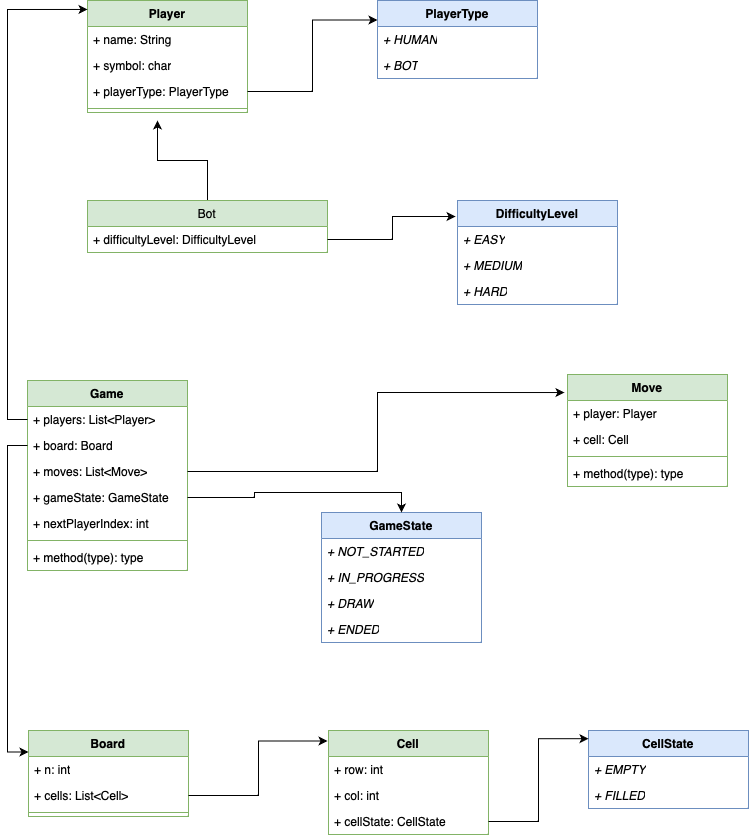

The diagram above was exported from draw.io. Its source (the exported page's mxGraphModel, read from the mxfile embedded in the PNG):
<mxGraphModel dx="1026" dy="630" grid="1" gridSize="10" guides="1" tooltips="1" connect="1" arrows="1" fold="1" page="1" pageScale="1" pageWidth="827" pageHeight="1169" math="0" shadow="0">
  <root>
    <mxCell id="WIyWlLk6GJQsqaUBKTNV-0" />
    <mxCell id="WIyWlLk6GJQsqaUBKTNV-1" parent="WIyWlLk6GJQsqaUBKTNV-0" />
    <mxCell id="LozH_khw4UdK0CSEn9KW-27" value="Player" style="swimlane;fontStyle=1;align=center;verticalAlign=top;childLayout=stackLayout;horizontal=1;startSize=26;horizontalStack=0;resizeParent=1;resizeParentMax=0;resizeLast=0;collapsible=1;marginBottom=0;whiteSpace=wrap;html=1;fillColor=#d5e8d4;strokeColor=#82b366;" vertex="1" parent="WIyWlLk6GJQsqaUBKTNV-1">
      <mxGeometry x="180" y="390" width="160" height="112" as="geometry" />
    </mxCell>
    <mxCell id="LozH_khw4UdK0CSEn9KW-28" value="+ name: String" style="text;strokeColor=none;fillColor=none;align=left;verticalAlign=top;spacingLeft=4;spacingRight=4;overflow=hidden;rotatable=0;points=[[0,0.5],[1,0.5]];portConstraint=eastwest;whiteSpace=wrap;html=1;" vertex="1" parent="LozH_khw4UdK0CSEn9KW-27">
      <mxGeometry y="26" width="160" height="26" as="geometry" />
    </mxCell>
    <mxCell id="LozH_khw4UdK0CSEn9KW-31" value="+ symbol: char" style="text;strokeColor=none;fillColor=none;align=left;verticalAlign=top;spacingLeft=4;spacingRight=4;overflow=hidden;rotatable=0;points=[[0,0.5],[1,0.5]];portConstraint=eastwest;whiteSpace=wrap;html=1;" vertex="1" parent="LozH_khw4UdK0CSEn9KW-27">
      <mxGeometry y="52" width="160" height="26" as="geometry" />
    </mxCell>
    <mxCell id="LozH_khw4UdK0CSEn9KW-32" value="+ playerType: PlayerType" style="text;strokeColor=none;fillColor=none;align=left;verticalAlign=top;spacingLeft=4;spacingRight=4;overflow=hidden;rotatable=0;points=[[0,0.5],[1,0.5]];portConstraint=eastwest;whiteSpace=wrap;html=1;" vertex="1" parent="LozH_khw4UdK0CSEn9KW-27">
      <mxGeometry y="78" width="160" height="26" as="geometry" />
    </mxCell>
    <mxCell id="LozH_khw4UdK0CSEn9KW-29" value="" style="line;strokeWidth=1;fillColor=none;align=left;verticalAlign=middle;spacingTop=-1;spacingLeft=3;spacingRight=3;rotatable=0;labelPosition=right;points=[];portConstraint=eastwest;strokeColor=inherit;" vertex="1" parent="LozH_khw4UdK0CSEn9KW-27">
      <mxGeometry y="104" width="160" height="8" as="geometry" />
    </mxCell>
    <mxCell id="LozH_khw4UdK0CSEn9KW-38" style="edgeStyle=orthogonalEdgeStyle;rounded=0;orthogonalLoop=1;jettySize=auto;html=1;exitX=0.5;exitY=0;exitDx=0;exitDy=0;" edge="1" parent="WIyWlLk6GJQsqaUBKTNV-1" source="LozH_khw4UdK0CSEn9KW-33">
      <mxGeometry relative="1" as="geometry">
        <mxPoint x="250" y="510" as="targetPoint" />
      </mxGeometry>
    </mxCell>
    <mxCell id="LozH_khw4UdK0CSEn9KW-33" value="Bot" style="swimlane;fontStyle=0;childLayout=stackLayout;horizontal=1;startSize=26;fillColor=#d5e8d4;horizontalStack=0;resizeParent=1;resizeParentMax=0;resizeLast=0;collapsible=1;marginBottom=0;whiteSpace=wrap;html=1;strokeColor=#82b366;" vertex="1" parent="WIyWlLk6GJQsqaUBKTNV-1">
      <mxGeometry x="180" y="590" width="240" height="52" as="geometry" />
    </mxCell>
    <mxCell id="LozH_khw4UdK0CSEn9KW-34" value="+ difficultyLevel: DifficultyLevel" style="text;strokeColor=none;fillColor=none;align=left;verticalAlign=top;spacingLeft=4;spacingRight=4;overflow=hidden;rotatable=0;points=[[0,0.5],[1,0.5]];portConstraint=eastwest;whiteSpace=wrap;html=1;" vertex="1" parent="LozH_khw4UdK0CSEn9KW-33">
      <mxGeometry y="26" width="240" height="26" as="geometry" />
    </mxCell>
    <mxCell id="LozH_khw4UdK0CSEn9KW-39" value="DifficultyLevel" style="swimlane;fontStyle=1;align=center;verticalAlign=top;childLayout=stackLayout;horizontal=1;startSize=26;horizontalStack=0;resizeParent=1;resizeParentMax=0;resizeLast=0;collapsible=1;marginBottom=0;whiteSpace=wrap;html=1;fillColor=#dae8fc;strokeColor=#6c8ebf;" vertex="1" parent="WIyWlLk6GJQsqaUBKTNV-1">
      <mxGeometry x="550" y="590" width="160" height="104" as="geometry" />
    </mxCell>
    <mxCell id="LozH_khw4UdK0CSEn9KW-40" value="+ EASY" style="text;strokeColor=none;fillColor=none;align=left;verticalAlign=top;spacingLeft=4;spacingRight=4;overflow=hidden;rotatable=0;points=[[0,0.5],[1,0.5]];portConstraint=eastwest;whiteSpace=wrap;html=1;fontStyle=2" vertex="1" parent="LozH_khw4UdK0CSEn9KW-39">
      <mxGeometry y="26" width="160" height="26" as="geometry" />
    </mxCell>
    <mxCell id="LozH_khw4UdK0CSEn9KW-43" value="+ MEDIUM" style="text;strokeColor=none;fillColor=none;align=left;verticalAlign=top;spacingLeft=4;spacingRight=4;overflow=hidden;rotatable=0;points=[[0,0.5],[1,0.5]];portConstraint=eastwest;whiteSpace=wrap;html=1;fontStyle=2" vertex="1" parent="LozH_khw4UdK0CSEn9KW-39">
      <mxGeometry y="52" width="160" height="26" as="geometry" />
    </mxCell>
    <mxCell id="LozH_khw4UdK0CSEn9KW-44" value="+ HARD" style="text;strokeColor=none;fillColor=none;align=left;verticalAlign=top;spacingLeft=4;spacingRight=4;overflow=hidden;rotatable=0;points=[[0,0.5],[1,0.5]];portConstraint=eastwest;whiteSpace=wrap;html=1;fontStyle=2" vertex="1" parent="LozH_khw4UdK0CSEn9KW-39">
      <mxGeometry y="78" width="160" height="26" as="geometry" />
    </mxCell>
    <mxCell id="LozH_khw4UdK0CSEn9KW-45" value="Game" style="swimlane;fontStyle=1;align=center;verticalAlign=top;childLayout=stackLayout;horizontal=1;startSize=26;horizontalStack=0;resizeParent=1;resizeParentMax=0;resizeLast=0;collapsible=1;marginBottom=0;whiteSpace=wrap;html=1;fillColor=#d5e8d4;strokeColor=#82b366;" vertex="1" parent="WIyWlLk6GJQsqaUBKTNV-1">
      <mxGeometry x="120" y="770" width="160" height="190" as="geometry" />
    </mxCell>
    <mxCell id="LozH_khw4UdK0CSEn9KW-49" value="+ players: List&amp;lt;Player&amp;gt;" style="text;strokeColor=none;fillColor=none;align=left;verticalAlign=top;spacingLeft=4;spacingRight=4;overflow=hidden;rotatable=0;points=[[0,0.5],[1,0.5]];portConstraint=eastwest;whiteSpace=wrap;html=1;" vertex="1" parent="LozH_khw4UdK0CSEn9KW-45">
      <mxGeometry y="26" width="160" height="26" as="geometry" />
    </mxCell>
    <mxCell id="LozH_khw4UdK0CSEn9KW-46" value="+ board: Board" style="text;strokeColor=none;fillColor=none;align=left;verticalAlign=top;spacingLeft=4;spacingRight=4;overflow=hidden;rotatable=0;points=[[0,0.5],[1,0.5]];portConstraint=eastwest;whiteSpace=wrap;html=1;" vertex="1" parent="LozH_khw4UdK0CSEn9KW-45">
      <mxGeometry y="52" width="160" height="26" as="geometry" />
    </mxCell>
    <mxCell id="LozH_khw4UdK0CSEn9KW-50" value="+ moves: List&amp;lt;Move&amp;gt;" style="text;strokeColor=none;fillColor=none;align=left;verticalAlign=top;spacingLeft=4;spacingRight=4;overflow=hidden;rotatable=0;points=[[0,0.5],[1,0.5]];portConstraint=eastwest;whiteSpace=wrap;html=1;" vertex="1" parent="LozH_khw4UdK0CSEn9KW-45">
      <mxGeometry y="78" width="160" height="26" as="geometry" />
    </mxCell>
    <mxCell id="LozH_khw4UdK0CSEn9KW-52" value="+ gameState: GameState" style="text;strokeColor=none;fillColor=none;align=left;verticalAlign=top;spacingLeft=4;spacingRight=4;overflow=hidden;rotatable=0;points=[[0,0.5],[1,0.5]];portConstraint=eastwest;whiteSpace=wrap;html=1;" vertex="1" parent="LozH_khw4UdK0CSEn9KW-45">
      <mxGeometry y="104" width="160" height="26" as="geometry" />
    </mxCell>
    <mxCell id="LozH_khw4UdK0CSEn9KW-51" value="+ nextPlayerIndex: int" style="text;strokeColor=none;fillColor=none;align=left;verticalAlign=top;spacingLeft=4;spacingRight=4;overflow=hidden;rotatable=0;points=[[0,0.5],[1,0.5]];portConstraint=eastwest;whiteSpace=wrap;html=1;" vertex="1" parent="LozH_khw4UdK0CSEn9KW-45">
      <mxGeometry y="130" width="160" height="26" as="geometry" />
    </mxCell>
    <mxCell id="LozH_khw4UdK0CSEn9KW-47" value="" style="line;strokeWidth=1;fillColor=none;align=left;verticalAlign=middle;spacingTop=-1;spacingLeft=3;spacingRight=3;rotatable=0;labelPosition=right;points=[];portConstraint=eastwest;strokeColor=inherit;" vertex="1" parent="LozH_khw4UdK0CSEn9KW-45">
      <mxGeometry y="156" width="160" height="8" as="geometry" />
    </mxCell>
    <mxCell id="LozH_khw4UdK0CSEn9KW-48" value="+ method(type): type" style="text;strokeColor=none;fillColor=none;align=left;verticalAlign=top;spacingLeft=4;spacingRight=4;overflow=hidden;rotatable=0;points=[[0,0.5],[1,0.5]];portConstraint=eastwest;whiteSpace=wrap;html=1;" vertex="1" parent="LozH_khw4UdK0CSEn9KW-45">
      <mxGeometry y="164" width="160" height="26" as="geometry" />
    </mxCell>
    <mxCell id="LozH_khw4UdK0CSEn9KW-53" value="Move" style="swimlane;fontStyle=1;align=center;verticalAlign=top;childLayout=stackLayout;horizontal=1;startSize=26;horizontalStack=0;resizeParent=1;resizeParentMax=0;resizeLast=0;collapsible=1;marginBottom=0;whiteSpace=wrap;html=1;fillColor=#d5e8d4;strokeColor=#82b366;" vertex="1" parent="WIyWlLk6GJQsqaUBKTNV-1">
      <mxGeometry x="660" y="764" width="160" height="112" as="geometry" />
    </mxCell>
    <mxCell id="LozH_khw4UdK0CSEn9KW-57" value="+ player: Player" style="text;strokeColor=none;fillColor=none;align=left;verticalAlign=top;spacingLeft=4;spacingRight=4;overflow=hidden;rotatable=0;points=[[0,0.5],[1,0.5]];portConstraint=eastwest;whiteSpace=wrap;html=1;" vertex="1" parent="LozH_khw4UdK0CSEn9KW-53">
      <mxGeometry y="26" width="160" height="26" as="geometry" />
    </mxCell>
    <mxCell id="LozH_khw4UdK0CSEn9KW-54" value="+ cell: Cell" style="text;strokeColor=none;fillColor=none;align=left;verticalAlign=top;spacingLeft=4;spacingRight=4;overflow=hidden;rotatable=0;points=[[0,0.5],[1,0.5]];portConstraint=eastwest;whiteSpace=wrap;html=1;" vertex="1" parent="LozH_khw4UdK0CSEn9KW-53">
      <mxGeometry y="52" width="160" height="26" as="geometry" />
    </mxCell>
    <mxCell id="LozH_khw4UdK0CSEn9KW-55" value="" style="line;strokeWidth=1;fillColor=none;align=left;verticalAlign=middle;spacingTop=-1;spacingLeft=3;spacingRight=3;rotatable=0;labelPosition=right;points=[];portConstraint=eastwest;strokeColor=inherit;" vertex="1" parent="LozH_khw4UdK0CSEn9KW-53">
      <mxGeometry y="78" width="160" height="8" as="geometry" />
    </mxCell>
    <mxCell id="LozH_khw4UdK0CSEn9KW-56" value="+ method(type): type" style="text;strokeColor=none;fillColor=none;align=left;verticalAlign=top;spacingLeft=4;spacingRight=4;overflow=hidden;rotatable=0;points=[[0,0.5],[1,0.5]];portConstraint=eastwest;whiteSpace=wrap;html=1;" vertex="1" parent="LozH_khw4UdK0CSEn9KW-53">
      <mxGeometry y="86" width="160" height="26" as="geometry" />
    </mxCell>
    <mxCell id="LozH_khw4UdK0CSEn9KW-58" value="GameState" style="swimlane;fontStyle=1;align=center;verticalAlign=top;childLayout=stackLayout;horizontal=1;startSize=26;horizontalStack=0;resizeParent=1;resizeParentMax=0;resizeLast=0;collapsible=1;marginBottom=0;whiteSpace=wrap;html=1;fillColor=#dae8fc;strokeColor=#6c8ebf;" vertex="1" parent="WIyWlLk6GJQsqaUBKTNV-1">
      <mxGeometry x="414" y="902" width="160" height="130" as="geometry" />
    </mxCell>
    <mxCell id="LozH_khw4UdK0CSEn9KW-59" value="+ NOT_STARTED" style="text;strokeColor=none;fillColor=none;align=left;verticalAlign=top;spacingLeft=4;spacingRight=4;overflow=hidden;rotatable=0;points=[[0,0.5],[1,0.5]];portConstraint=eastwest;whiteSpace=wrap;html=1;fontStyle=2" vertex="1" parent="LozH_khw4UdK0CSEn9KW-58">
      <mxGeometry y="26" width="160" height="26" as="geometry" />
    </mxCell>
    <mxCell id="LozH_khw4UdK0CSEn9KW-62" value="+ IN_PROGRESS" style="text;strokeColor=none;fillColor=none;align=left;verticalAlign=top;spacingLeft=4;spacingRight=4;overflow=hidden;rotatable=0;points=[[0,0.5],[1,0.5]];portConstraint=eastwest;whiteSpace=wrap;html=1;fontStyle=2" vertex="1" parent="LozH_khw4UdK0CSEn9KW-58">
      <mxGeometry y="52" width="160" height="26" as="geometry" />
    </mxCell>
    <mxCell id="LozH_khw4UdK0CSEn9KW-64" value="+ DRAW" style="text;strokeColor=none;fillColor=none;align=left;verticalAlign=top;spacingLeft=4;spacingRight=4;overflow=hidden;rotatable=0;points=[[0,0.5],[1,0.5]];portConstraint=eastwest;whiteSpace=wrap;html=1;fontStyle=2" vertex="1" parent="LozH_khw4UdK0CSEn9KW-58">
      <mxGeometry y="78" width="160" height="26" as="geometry" />
    </mxCell>
    <mxCell id="LozH_khw4UdK0CSEn9KW-63" value="+ ENDED" style="text;strokeColor=none;fillColor=none;align=left;verticalAlign=top;spacingLeft=4;spacingRight=4;overflow=hidden;rotatable=0;points=[[0,0.5],[1,0.5]];portConstraint=eastwest;whiteSpace=wrap;html=1;fontStyle=2" vertex="1" parent="LozH_khw4UdK0CSEn9KW-58">
      <mxGeometry y="104" width="160" height="26" as="geometry" />
    </mxCell>
    <mxCell id="LozH_khw4UdK0CSEn9KW-65" style="edgeStyle=orthogonalEdgeStyle;rounded=0;orthogonalLoop=1;jettySize=auto;html=1;exitX=1;exitY=0.5;exitDx=0;exitDy=0;entryX=0.5;entryY=0;entryDx=0;entryDy=0;" edge="1" parent="WIyWlLk6GJQsqaUBKTNV-1" source="LozH_khw4UdK0CSEn9KW-52" target="LozH_khw4UdK0CSEn9KW-58">
      <mxGeometry relative="1" as="geometry" />
    </mxCell>
    <mxCell id="LozH_khw4UdK0CSEn9KW-66" style="edgeStyle=orthogonalEdgeStyle;rounded=0;orthogonalLoop=1;jettySize=auto;html=1;exitX=1;exitY=0.5;exitDx=0;exitDy=0;entryX=-0.019;entryY=0.161;entryDx=0;entryDy=0;entryPerimeter=0;" edge="1" parent="WIyWlLk6GJQsqaUBKTNV-1" source="LozH_khw4UdK0CSEn9KW-50" target="LozH_khw4UdK0CSEn9KW-53">
      <mxGeometry relative="1" as="geometry" />
    </mxCell>
    <mxCell id="LozH_khw4UdK0CSEn9KW-70" style="edgeStyle=orthogonalEdgeStyle;rounded=0;orthogonalLoop=1;jettySize=auto;html=1;exitX=0;exitY=0.5;exitDx=0;exitDy=0;entryX=0;entryY=0.08;entryDx=0;entryDy=0;entryPerimeter=0;" edge="1" parent="WIyWlLk6GJQsqaUBKTNV-1" source="LozH_khw4UdK0CSEn9KW-49" target="LozH_khw4UdK0CSEn9KW-27">
      <mxGeometry relative="1" as="geometry" />
    </mxCell>
    <mxCell id="LozH_khw4UdK0CSEn9KW-73" style="edgeStyle=orthogonalEdgeStyle;rounded=0;orthogonalLoop=1;jettySize=auto;html=1;exitX=1;exitY=0.5;exitDx=0;exitDy=0;entryX=-0.012;entryY=0.154;entryDx=0;entryDy=0;entryPerimeter=0;" edge="1" parent="WIyWlLk6GJQsqaUBKTNV-1" source="LozH_khw4UdK0CSEn9KW-34" target="LozH_khw4UdK0CSEn9KW-39">
      <mxGeometry relative="1" as="geometry" />
    </mxCell>
    <mxCell id="LozH_khw4UdK0CSEn9KW-104" value="Board" style="swimlane;fontStyle=1;align=center;verticalAlign=top;childLayout=stackLayout;horizontal=1;startSize=26;horizontalStack=0;resizeParent=1;resizeParentMax=0;resizeLast=0;collapsible=1;marginBottom=0;whiteSpace=wrap;html=1;fillColor=#d5e8d4;strokeColor=#82b366;" vertex="1" parent="WIyWlLk6GJQsqaUBKTNV-1">
      <mxGeometry x="121" y="1120" width="160" height="86" as="geometry" />
    </mxCell>
    <mxCell id="LozH_khw4UdK0CSEn9KW-105" value="+ n: int" style="text;strokeColor=none;fillColor=none;align=left;verticalAlign=top;spacingLeft=4;spacingRight=4;overflow=hidden;rotatable=0;points=[[0,0.5],[1,0.5]];portConstraint=eastwest;whiteSpace=wrap;html=1;" vertex="1" parent="LozH_khw4UdK0CSEn9KW-104">
      <mxGeometry y="26" width="160" height="26" as="geometry" />
    </mxCell>
    <mxCell id="LozH_khw4UdK0CSEn9KW-106" value="+ cells: List&amp;lt;Cell&amp;gt;" style="text;strokeColor=none;fillColor=none;align=left;verticalAlign=top;spacingLeft=4;spacingRight=4;overflow=hidden;rotatable=0;points=[[0,0.5],[1,0.5]];portConstraint=eastwest;whiteSpace=wrap;html=1;" vertex="1" parent="LozH_khw4UdK0CSEn9KW-104">
      <mxGeometry y="52" width="160" height="26" as="geometry" />
    </mxCell>
    <mxCell id="LozH_khw4UdK0CSEn9KW-107" value="" style="line;strokeWidth=1;fillColor=none;align=left;verticalAlign=middle;spacingTop=-1;spacingLeft=3;spacingRight=3;rotatable=0;labelPosition=right;points=[];portConstraint=eastwest;strokeColor=inherit;" vertex="1" parent="LozH_khw4UdK0CSEn9KW-104">
      <mxGeometry y="78" width="160" height="8" as="geometry" />
    </mxCell>
    <mxCell id="LozH_khw4UdK0CSEn9KW-108" value="Cell" style="swimlane;fontStyle=1;align=center;verticalAlign=top;childLayout=stackLayout;horizontal=1;startSize=26;horizontalStack=0;resizeParent=1;resizeParentMax=0;resizeLast=0;collapsible=1;marginBottom=0;whiteSpace=wrap;html=1;fillColor=#d5e8d4;strokeColor=#82b366;" vertex="1" parent="WIyWlLk6GJQsqaUBKTNV-1">
      <mxGeometry x="421" y="1120" width="160" height="104" as="geometry" />
    </mxCell>
    <mxCell id="LozH_khw4UdK0CSEn9KW-109" value="+ row: int" style="text;strokeColor=none;fillColor=none;align=left;verticalAlign=top;spacingLeft=4;spacingRight=4;overflow=hidden;rotatable=0;points=[[0,0.5],[1,0.5]];portConstraint=eastwest;whiteSpace=wrap;html=1;" vertex="1" parent="LozH_khw4UdK0CSEn9KW-108">
      <mxGeometry y="26" width="160" height="26" as="geometry" />
    </mxCell>
    <mxCell id="LozH_khw4UdK0CSEn9KW-110" value="+ col: int" style="text;strokeColor=none;fillColor=none;align=left;verticalAlign=top;spacingLeft=4;spacingRight=4;overflow=hidden;rotatable=0;points=[[0,0.5],[1,0.5]];portConstraint=eastwest;whiteSpace=wrap;html=1;" vertex="1" parent="LozH_khw4UdK0CSEn9KW-108">
      <mxGeometry y="52" width="160" height="26" as="geometry" />
    </mxCell>
    <mxCell id="LozH_khw4UdK0CSEn9KW-111" value="+ cellState: CellState" style="text;strokeColor=none;fillColor=none;align=left;verticalAlign=top;spacingLeft=4;spacingRight=4;overflow=hidden;rotatable=0;points=[[0,0.5],[1,0.5]];portConstraint=eastwest;whiteSpace=wrap;html=1;" vertex="1" parent="LozH_khw4UdK0CSEn9KW-108">
      <mxGeometry y="78" width="160" height="26" as="geometry" />
    </mxCell>
    <mxCell id="LozH_khw4UdK0CSEn9KW-113" value="CellState" style="swimlane;fontStyle=1;align=center;verticalAlign=top;childLayout=stackLayout;horizontal=1;startSize=26;horizontalStack=0;resizeParent=1;resizeParentMax=0;resizeLast=0;collapsible=1;marginBottom=0;whiteSpace=wrap;html=1;fillColor=#dae8fc;strokeColor=#6c8ebf;" vertex="1" parent="WIyWlLk6GJQsqaUBKTNV-1">
      <mxGeometry x="681" y="1120" width="160" height="78" as="geometry" />
    </mxCell>
    <mxCell id="LozH_khw4UdK0CSEn9KW-114" value="+ EMPTY" style="text;strokeColor=none;fillColor=none;align=left;verticalAlign=top;spacingLeft=4;spacingRight=4;overflow=hidden;rotatable=0;points=[[0,0.5],[1,0.5]];portConstraint=eastwest;whiteSpace=wrap;html=1;fontStyle=2" vertex="1" parent="LozH_khw4UdK0CSEn9KW-113">
      <mxGeometry y="26" width="160" height="26" as="geometry" />
    </mxCell>
    <mxCell id="LozH_khw4UdK0CSEn9KW-115" value="+ FILLED" style="text;strokeColor=none;fillColor=none;align=left;verticalAlign=top;spacingLeft=4;spacingRight=4;overflow=hidden;rotatable=0;points=[[0,0.5],[1,0.5]];portConstraint=eastwest;whiteSpace=wrap;html=1;fontStyle=2" vertex="1" parent="LozH_khw4UdK0CSEn9KW-113">
      <mxGeometry y="52" width="160" height="26" as="geometry" />
    </mxCell>
    <mxCell id="LozH_khw4UdK0CSEn9KW-117" style="edgeStyle=orthogonalEdgeStyle;rounded=0;orthogonalLoop=1;jettySize=auto;html=1;exitX=1;exitY=0.5;exitDx=0;exitDy=0;entryX=-0.006;entryY=0.101;entryDx=0;entryDy=0;entryPerimeter=0;" edge="1" parent="WIyWlLk6GJQsqaUBKTNV-1" source="LozH_khw4UdK0CSEn9KW-106" target="LozH_khw4UdK0CSEn9KW-108">
      <mxGeometry relative="1" as="geometry" />
    </mxCell>
    <mxCell id="LozH_khw4UdK0CSEn9KW-118" style="edgeStyle=orthogonalEdgeStyle;rounded=0;orthogonalLoop=1;jettySize=auto;html=1;exitX=1;exitY=0.5;exitDx=0;exitDy=0;entryX=0;entryY=0.105;entryDx=0;entryDy=0;entryPerimeter=0;" edge="1" parent="WIyWlLk6GJQsqaUBKTNV-1" source="LozH_khw4UdK0CSEn9KW-111" target="LozH_khw4UdK0CSEn9KW-113">
      <mxGeometry relative="1" as="geometry" />
    </mxCell>
    <mxCell id="LozH_khw4UdK0CSEn9KW-119" style="edgeStyle=orthogonalEdgeStyle;rounded=0;orthogonalLoop=1;jettySize=auto;html=1;exitX=0;exitY=0.5;exitDx=0;exitDy=0;entryX=0;entryY=0.25;entryDx=0;entryDy=0;" edge="1" parent="WIyWlLk6GJQsqaUBKTNV-1" source="LozH_khw4UdK0CSEn9KW-46" target="LozH_khw4UdK0CSEn9KW-104">
      <mxGeometry relative="1" as="geometry" />
    </mxCell>
    <mxCell id="LozH_khw4UdK0CSEn9KW-120" value="PlayerType" style="swimlane;fontStyle=1;align=center;verticalAlign=top;childLayout=stackLayout;horizontal=1;startSize=26;horizontalStack=0;resizeParent=1;resizeParentMax=0;resizeLast=0;collapsible=1;marginBottom=0;whiteSpace=wrap;html=1;fillColor=#dae8fc;strokeColor=#6c8ebf;" vertex="1" parent="WIyWlLk6GJQsqaUBKTNV-1">
      <mxGeometry x="470" y="390" width="160" height="78" as="geometry" />
    </mxCell>
    <mxCell id="LozH_khw4UdK0CSEn9KW-121" value="+ HUMAN" style="text;strokeColor=none;fillColor=none;align=left;verticalAlign=top;spacingLeft=4;spacingRight=4;overflow=hidden;rotatable=0;points=[[0,0.5],[1,0.5]];portConstraint=eastwest;whiteSpace=wrap;html=1;fontStyle=2" vertex="1" parent="LozH_khw4UdK0CSEn9KW-120">
      <mxGeometry y="26" width="160" height="26" as="geometry" />
    </mxCell>
    <mxCell id="LozH_khw4UdK0CSEn9KW-125" value="+ BOT" style="text;strokeColor=none;fillColor=none;align=left;verticalAlign=top;spacingLeft=4;spacingRight=4;overflow=hidden;rotatable=0;points=[[0,0.5],[1,0.5]];portConstraint=eastwest;whiteSpace=wrap;html=1;fontStyle=2" vertex="1" parent="LozH_khw4UdK0CSEn9KW-120">
      <mxGeometry y="52" width="160" height="26" as="geometry" />
    </mxCell>
    <mxCell id="LozH_khw4UdK0CSEn9KW-126" style="edgeStyle=orthogonalEdgeStyle;rounded=0;orthogonalLoop=1;jettySize=auto;html=1;exitX=1;exitY=0.5;exitDx=0;exitDy=0;entryX=0;entryY=0.25;entryDx=0;entryDy=0;" edge="1" parent="WIyWlLk6GJQsqaUBKTNV-1" source="LozH_khw4UdK0CSEn9KW-32" target="LozH_khw4UdK0CSEn9KW-120">
      <mxGeometry relative="1" as="geometry" />
    </mxCell>
  </root>
</mxGraphModel>